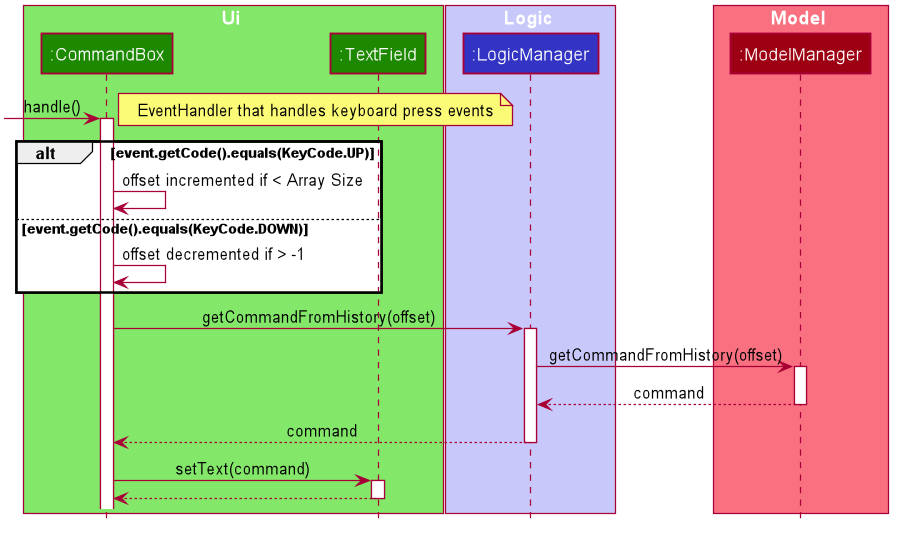

The diagram above was rendered by PlantUML. Its source (embedded in the PNG):
@startuml








skinparam BackgroundColor #FFFFFFF

skinparam Shadowing false

skinparam Class {
    FontColor #FFFFFF
    BorderThickness 1
    BorderColor #FFFFFF
    StereotypeFontColor #FFFFFF
    FontName Arial
}

skinparam Actor {
    BorderColor #000000
    Color #000000
    FontName Arial
}

skinparam Sequence {
    MessageAlign center
    BoxFontSize 15
    BoxPadding 0
    BoxFontColor #FFFFFF
    FontName Arial
}

skinparam Participant {
    FontColor #FFFFFFF
    Padding 20
}

skinparam MinClassWidth 50
skinparam ParticipantPadding 10
skinparam Shadowing false
skinparam DefaultTextAlignment center
skinparam packageStyle Rectangle

hide footbox
hide members
hide circle

box Ui #83E769
participant ":CommandBox" as CommandBox #1D8900
participant ":TextField" as TextField #1D8900
end box

box Logic #C8C8FA
participant ":LogicManager" as LogicManager #3333C4
end box

box Model #F97181
participant ":ModelManager" as ModelManager #9D0012
end box

[->CommandBox : handle()
note left: EventHandler that handles keyboard press events
activate CommandBox
alt event.getCode().equals(KeyCode.UP)
CommandBox -> CommandBox: offset incremented if < Array Size
else event.getCode().equals(KeyCode.DOWN)
CommandBox -> CommandBox: offset decremented if > -1
end
CommandBox -> LogicManager: getCommandFromHistory(offset)
activate LogicManager
LogicManager -> ModelManager: getCommandFromHistory(offset)
activate ModelManager
ModelManager --> LogicManager: command
deactivate ModelManager
LogicManager --> CommandBox: command
deactivate LogicManager

CommandBox -> TextField: setText(command)
activate TextField
TextField --> CommandBox
deactivate TextField
@enduml